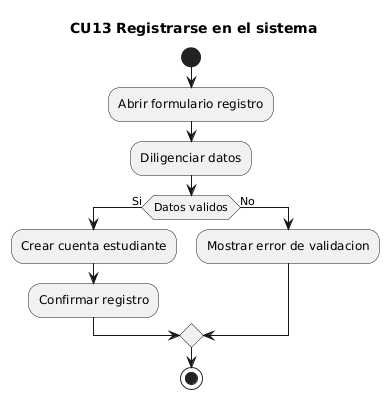

The diagram above was rendered by PlantUML. Its source (embedded in the PNG):
@startuml
title CU13 Registrarse en el sistema
start
:Abrir formulario registro;
:Diligenciar datos;
if (Datos validos) then (Si)
  :Crear cuenta estudiante;
  :Confirmar registro;
else (No)
  :Mostrar error de validacion;
endif
stop
@enduml